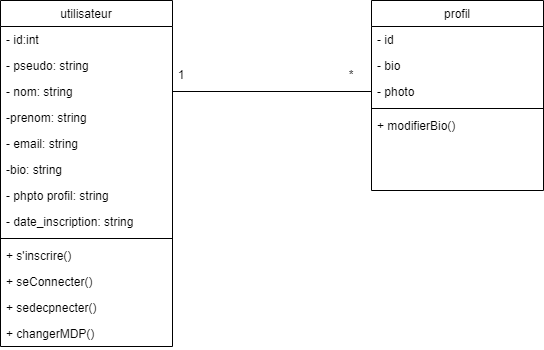

The diagram above was exported from draw.io. Its source (the exported page's mxGraphModel, read from the mxfile embedded in the PNG):
<mxGraphModel dx="2538" dy="2038" grid="1" gridSize="10" guides="1" tooltips="1" connect="1" arrows="1" fold="1" page="1" pageScale="1" pageWidth="850" pageHeight="1100" math="0" shadow="0">
  <root>
    <mxCell id="0" />
    <mxCell id="1" parent="0" />
    <mxCell id="2" value="utilisateur" style="swimlane;fontStyle=0;align=center;verticalAlign=top;childLayout=stackLayout;horizontal=1;startSize=26;horizontalStack=0;resizeParent=1;resizeLast=0;collapsible=1;marginBottom=0;rounded=0;shadow=0;strokeWidth=1;" parent="1" vertex="1">
      <mxGeometry x="-511" y="-820" width="172" height="346" as="geometry">
        <mxRectangle x="550" y="140" width="160" height="26" as="alternateBounds" />
      </mxGeometry>
    </mxCell>
    <mxCell id="3" value="- id:int" style="text;align=left;verticalAlign=top;spacingLeft=4;spacingRight=4;overflow=hidden;rotatable=0;points=[[0,0.5],[1,0.5]];portConstraint=eastwest;" parent="2" vertex="1">
      <mxGeometry y="26" width="172" height="26" as="geometry" />
    </mxCell>
    <mxCell id="4" value="- pseudo: string" style="text;align=left;verticalAlign=top;spacingLeft=4;spacingRight=4;overflow=hidden;rotatable=0;points=[[0,0.5],[1,0.5]];portConstraint=eastwest;rounded=0;shadow=0;html=0;" parent="2" vertex="1">
      <mxGeometry y="52" width="172" height="26" as="geometry" />
    </mxCell>
    <mxCell id="5" value="- nom: string" style="text;align=left;verticalAlign=top;spacingLeft=4;spacingRight=4;overflow=hidden;rotatable=0;points=[[0,0.5],[1,0.5]];portConstraint=eastwest;rounded=0;shadow=0;html=0;" parent="2" vertex="1">
      <mxGeometry y="78" width="172" height="26" as="geometry" />
    </mxCell>
    <mxCell id="6" value="-prenom: string " style="text;align=left;verticalAlign=top;spacingLeft=4;spacingRight=4;overflow=hidden;rotatable=0;points=[[0,0.5],[1,0.5]];portConstraint=eastwest;rounded=0;shadow=0;html=0;" parent="2" vertex="1">
      <mxGeometry y="104" width="172" height="26" as="geometry" />
    </mxCell>
    <mxCell id="7" value="- email: string" style="text;align=left;verticalAlign=top;spacingLeft=4;spacingRight=4;overflow=hidden;rotatable=0;points=[[0,0.5],[1,0.5]];portConstraint=eastwest;rounded=0;shadow=0;html=0;" parent="2" vertex="1">
      <mxGeometry y="130" width="172" height="26" as="geometry" />
    </mxCell>
    <mxCell id="11" value="-bio: string" style="text;align=left;verticalAlign=top;spacingLeft=4;spacingRight=4;overflow=hidden;rotatable=0;points=[[0,0.5],[1,0.5]];portConstraint=eastwest;rounded=0;shadow=0;html=0;" parent="2" vertex="1">
      <mxGeometry y="156" width="172" height="26" as="geometry" />
    </mxCell>
    <mxCell id="12" value="- phpto profil: string" style="text;align=left;verticalAlign=top;spacingLeft=4;spacingRight=4;overflow=hidden;rotatable=0;points=[[0,0.5],[1,0.5]];portConstraint=eastwest;rounded=0;shadow=0;html=0;" parent="2" vertex="1">
      <mxGeometry y="182" width="172" height="26" as="geometry" />
    </mxCell>
    <mxCell id="13" value="- date_inscription: string" style="text;align=left;verticalAlign=top;spacingLeft=4;spacingRight=4;overflow=hidden;rotatable=0;points=[[0,0.5],[1,0.5]];portConstraint=eastwest;rounded=0;shadow=0;html=0;" parent="2" vertex="1">
      <mxGeometry y="208" width="172" height="26" as="geometry" />
    </mxCell>
    <mxCell id="8" value="" style="line;html=1;strokeWidth=1;align=left;verticalAlign=middle;spacingTop=-1;spacingLeft=3;spacingRight=3;rotatable=0;labelPosition=right;points=[];portConstraint=eastwest;" parent="2" vertex="1">
      <mxGeometry y="234" width="172" height="8" as="geometry" />
    </mxCell>
    <mxCell id="9" value="+ s'inscrire() " style="text;align=left;verticalAlign=top;spacingLeft=4;spacingRight=4;overflow=hidden;rotatable=0;points=[[0,0.5],[1,0.5]];portConstraint=eastwest;" parent="2" vertex="1">
      <mxGeometry y="242" width="172" height="26" as="geometry" />
    </mxCell>
    <mxCell id="10" value="+ seConnecter()&#10;" style="text;align=left;verticalAlign=top;spacingLeft=4;spacingRight=4;overflow=hidden;rotatable=0;points=[[0,0.5],[1,0.5]];portConstraint=eastwest;" parent="2" vertex="1">
      <mxGeometry y="268" width="172" height="26" as="geometry" />
    </mxCell>
    <mxCell id="14" value="+ sedecpnecter()&#10;" style="text;align=left;verticalAlign=top;spacingLeft=4;spacingRight=4;overflow=hidden;rotatable=0;points=[[0,0.5],[1,0.5]];portConstraint=eastwest;" parent="2" vertex="1">
      <mxGeometry y="294" width="172" height="26" as="geometry" />
    </mxCell>
    <mxCell id="28" value="+ changerMDP()&#10;" style="text;align=left;verticalAlign=top;spacingLeft=4;spacingRight=4;overflow=hidden;rotatable=0;points=[[0,0.5],[1,0.5]];portConstraint=eastwest;" parent="2" vertex="1">
      <mxGeometry y="320" width="172" height="26" as="geometry" />
    </mxCell>
    <mxCell id="15" value="profil" style="swimlane;fontStyle=0;align=center;verticalAlign=top;childLayout=stackLayout;horizontal=1;startSize=26;horizontalStack=0;resizeParent=1;resizeLast=0;collapsible=1;marginBottom=0;rounded=0;shadow=0;strokeWidth=1;" parent="1" vertex="1">
      <mxGeometry x="-140" y="-820" width="172" height="190" as="geometry">
        <mxRectangle x="550" y="140" width="160" height="26" as="alternateBounds" />
      </mxGeometry>
    </mxCell>
    <mxCell id="23" value="- id" style="text;align=left;verticalAlign=top;spacingLeft=4;spacingRight=4;overflow=hidden;rotatable=0;points=[[0,0.5],[1,0.5]];portConstraint=eastwest;rounded=0;shadow=0;html=0;" parent="15" vertex="1">
      <mxGeometry y="26" width="172" height="26" as="geometry" />
    </mxCell>
    <mxCell id="32" value="- bio " style="text;align=left;verticalAlign=top;spacingLeft=4;spacingRight=4;overflow=hidden;rotatable=0;points=[[0,0.5],[1,0.5]];portConstraint=eastwest;rounded=0;shadow=0;html=0;" parent="15" vertex="1">
      <mxGeometry y="52" width="172" height="26" as="geometry" />
    </mxCell>
    <mxCell id="33" value="- photo" style="text;align=left;verticalAlign=top;spacingLeft=4;spacingRight=4;overflow=hidden;rotatable=0;points=[[0,0.5],[1,0.5]];portConstraint=eastwest;rounded=0;shadow=0;html=0;" parent="15" vertex="1">
      <mxGeometry y="78" width="172" height="26" as="geometry" />
    </mxCell>
    <mxCell id="24" value="" style="line;html=1;strokeWidth=1;align=left;verticalAlign=middle;spacingTop=-1;spacingLeft=3;spacingRight=3;rotatable=0;labelPosition=right;points=[];portConstraint=eastwest;" parent="15" vertex="1">
      <mxGeometry y="104" width="172" height="8" as="geometry" />
    </mxCell>
    <mxCell id="25" value="+ modifierBio()" style="text;align=left;verticalAlign=top;spacingLeft=4;spacingRight=4;overflow=hidden;rotatable=0;points=[[0,0.5],[1,0.5]];portConstraint=eastwest;" parent="15" vertex="1">
      <mxGeometry y="112" width="172" height="26" as="geometry" />
    </mxCell>
    <mxCell id="35" value="" style="endArrow=none;html=1;exitX=1;exitY=0.5;exitDx=0;exitDy=0;entryX=0;entryY=0.5;entryDx=0;entryDy=0;" parent="1" source="5" target="33" edge="1">
      <mxGeometry width="50" height="50" relative="1" as="geometry">
        <mxPoint x="-200" y="-740" as="sourcePoint" />
        <mxPoint x="-150" y="-790" as="targetPoint" />
      </mxGeometry>
    </mxCell>
    <mxCell id="36" value="1" style="text;html=1;align=center;verticalAlign=middle;whiteSpace=wrap;rounded=0;" parent="1" vertex="1">
      <mxGeometry x="-360" y="-760" width="60" height="30" as="geometry" />
    </mxCell>
    <mxCell id="38" value="*" style="text;html=1;align=center;verticalAlign=middle;whiteSpace=wrap;rounded=0;" parent="1" vertex="1">
      <mxGeometry x="-190" y="-760" width="60" height="30" as="geometry" />
    </mxCell>
  </root>
</mxGraphModel>